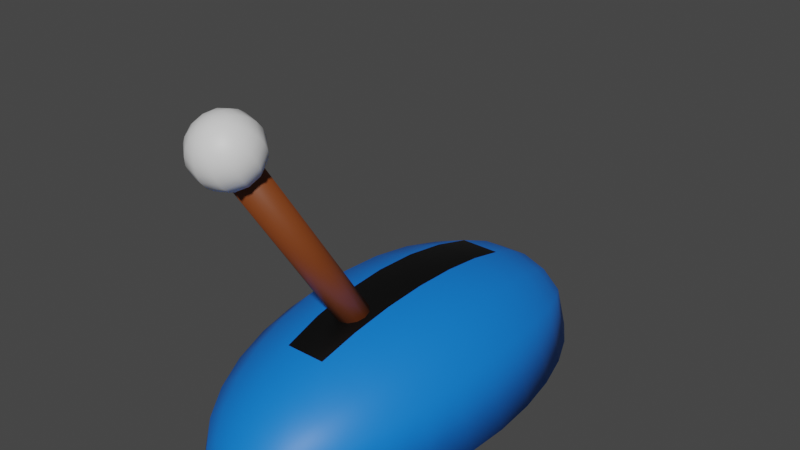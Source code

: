 # Source: godotTrigger.blend  (saved by Blender 2.92.15; exported with 4.5.12 LTS)
import bpy
from mathutils import Matrix  # noqa: F401  (used for matrix-valued properties, if any)

bpy.ops.wm.read_factory_settings(use_empty=True)
scene = bpy.context.scene
scene.name = 'Scene'

# ---- materials (node trees are filled in below, after node groups)
mat_blue = bpy.data.materials.new('Blue')
mat_blue.use_transparent_shadow = False
mat_black = bpy.data.materials.new('Black')
mat_black.use_transparent_shadow = False
mat_brown = bpy.data.materials.new('Brown')
mat_brown.use_transparent_shadow = False
mat_white_001 = bpy.data.materials.new('White.001')
mat_white_001.use_transparent_shadow = False

# ---- material node trees
mat_blue.use_nodes = True; mat_blue.node_tree.nodes.clear()
_N = mat_blue.node_tree.nodes; _L = mat_blue.node_tree.links
n0 = _N.new('ShaderNodeBsdfPrincipled'); n0.name = 'Principled BSDF'; n0.location = (10, 300)
n0.distribution = 'GGX'
n0.subsurface_method = 'BURLEY'
n0.inputs[0].default_value = (0.00397, 0.1878, 0.8, 1.0)
n0.inputs[3].default_value = 1.45
n0.inputs[27].default_value = (0.0, 0.0, 0.0, 1.0)
n0.inputs[28].default_value = 1.0
n1 = _N.new('ShaderNodeOutputMaterial'); n1.name = 'Material Output'; n1.location = (300, 300)
_L.new(n0.outputs[0], n1.inputs[0])
n1.is_active_output = True
mat_black.use_nodes = True; mat_black.node_tree.nodes.clear()
_N = mat_black.node_tree.nodes; _L = mat_black.node_tree.links
n0 = _N.new('ShaderNodeBsdfPrincipled'); n0.name = 'Principled BSDF'; n0.location = (10, 300)
n0.distribution = 'GGX'
n0.subsurface_method = 'BURLEY'
n0.inputs[0].default_value = (0.0, 0.0, 0.0, 1.0)
n0.inputs[3].default_value = 1.45
n0.inputs[27].default_value = (0.0, 0.0, 0.0, 1.0)
n0.inputs[28].default_value = 1.0
n1 = _N.new('ShaderNodeOutputMaterial'); n1.name = 'Material Output'; n1.location = (300, 300)
_L.new(n0.outputs[0], n1.inputs[0])
n1.is_active_output = True
mat_brown.use_nodes = True; mat_brown.node_tree.nodes.clear()
_N = mat_brown.node_tree.nodes; _L = mat_brown.node_tree.links
n0 = _N.new('ShaderNodeBsdfPrincipled'); n0.name = 'Principled BSDF'; n0.location = (10, 300)
n0.distribution = 'GGX'
n0.subsurface_method = 'BURLEY'
n0.inputs[0].default_value = (0.2019, 0.04623, 0.007898, 1.0)
n0.inputs[3].default_value = 1.45
n0.inputs[27].default_value = (0.0, 0.0, 0.0, 1.0)
n0.inputs[28].default_value = 1.0
n1 = _N.new('ShaderNodeOutputMaterial'); n1.name = 'Material Output'; n1.location = (300, 300)
_L.new(n0.outputs[0], n1.inputs[0])
n1.is_active_output = True
mat_white_001.use_nodes = True; mat_white_001.node_tree.nodes.clear()
_N = mat_white_001.node_tree.nodes; _L = mat_white_001.node_tree.links
n0 = _N.new('ShaderNodeBsdfPrincipled'); n0.name = 'Principled BSDF'; n0.location = (10, 300)
n0.distribution = 'GGX'
n0.subsurface_method = 'BURLEY'
n0.inputs[3].default_value = 1.45
n0.inputs[27].default_value = (0.0, 0.0, 0.0, 1.0)
n0.inputs[28].default_value = 1.0
n1 = _N.new('ShaderNodeOutputMaterial'); n1.name = 'Material Output'; n1.location = (300, 300)
_L.new(n0.outputs[0], n1.inputs[0])
n1.is_active_output = True

# ---- world
world_world = bpy.data.worlds.new('World'); scene.world = world_world
world_world.use_nodes = True; world_world.node_tree.nodes.clear()
_N = world_world.node_tree.nodes; _L = world_world.node_tree.links
n0 = _N.new('ShaderNodeOutputWorld'); n0.name = 'World Output'; n0.location = (300, 300)
n1 = _N.new('ShaderNodeBackground'); n1.name = 'Background'; n1.location = (10, 300)
n1.inputs[0].default_value = (0.05088, 0.05088, 0.05088, 1.0)
_L.new(n1.outputs[0], n0.inputs[0])
n0.is_active_output = True
world_world.color = (0.05088, 0.05088, 0.05088)
world_world.use_sun_shadow = False
world_world.sun_shadow_jitter_overblur = 0.0

# ---- meshes
me_trigger = bpy.data.meshes.new('Trigger')
me_trigger.from_pydata([(0.04018, -1.957, 0.1915), (0.1456, -1.411, 0.6941), (0.1713, -1.109, 0.8162), (0.1903, -0.7638, 0.9069), (0.202, -0.3894, 0.9628), (0.206, -2.379e-07, 0.9816), (0.202, 0.3894, 0.9628), (0.1903, 0.7638, 0.9069), (0.1713, 1.109, 0.8162), (0.1456, 1.411, 0.6941), (0.1144, 1.659, 0.5454), (0.07882, 1.844, 0.3757), (0.04018, 1.957, 0.1915), (0.1162, -1.957, 0.1627), (0.228, -1.844, 0.3191), (0.331, -1.659, 0.4633), (0.4213, -1.411, 0.5896), (0.4954, -1.109, 0.6934), (0.5504, -0.7638, 0.7704), (0.5843, -0.3894, 0.8179), (0.5958, -2.379e-07, 0.8339), (0.5843, 0.3894, 0.8179), (0.5504, 0.7638, 0.7704), (0.4954, 1.109, 0.6934), (0.4213, 1.411, 0.5896), (0.331, 1.659, 0.4633), (0.228, 1.844, 0.3191), (0.1162, 1.957, 0.1627), (0.1746, -1.957, 0.1091), (0.3425, -1.844, 0.214), (0.4972, -1.659, 0.3107), (0.6328, -1.411, 0.3954), (0.7441, -1.109, 0.465), (0.8268, -0.7638, 0.5166), (0.8777, -0.3894, 0.5484), (0.8949, -2.379e-07, 0.5592), (0.8777, 0.3894, 0.5484), (0.8268, 0.7638, 0.5166), (0.7441, 1.109, 0.465), (0.6328, 1.411, 0.3954), (0.4972, 1.659, 0.3107), (0.3425, 1.844, 0.214), (0.1746, 1.957, 0.1091), (0.2064, -1.957, -0.02198), (0.4048, -1.844, -0.02198), (0.5877, -1.659, -0.02198), (0.7479, -1.411, -0.02198), (0.8795, -1.109, -0.02198), (0.9772, -0.7638, -0.02198), (1.037, -0.3894, -0.02198), (1.058, -1.784e-07, -0.02198), (1.037, 0.3894, -0.02198), (0.9772, 0.7638, -0.02198), (0.8795, 1.109, -0.02198), (0.7479, 1.411, -0.02198), (0.5877, 1.659, -0.02198), (0.4048, 1.844, -0.02198), (0.2064, 1.957, -0.02198), (-6.138e-08, 1.996, -0.02198), (-4.172e-07, -1.996, -0.02198), (-0.2067, -1.957, -0.02198), (-0.4055, -1.844, -0.02198), (-0.5887, -1.659, -0.02198), (-0.7492, -1.411, -0.02198), (-0.881, -1.109, -0.02198), (-0.9789, -0.7638, -0.02198), (-1.039, -0.3894, -0.02198), (-1.06, -1.507e-07, -0.02198), (-1.039, 0.3894, -0.02198), (-0.9789, 0.7638, -0.02198), (-0.881, 1.109, -0.02198), (-0.7492, 1.411, -0.02198), (-0.5887, 1.659, -0.02198), (-0.4055, 1.844, -0.02198), (-0.2067, 1.957, -0.02198), (-0.1756, -1.957, 0.1077), (-0.3445, -1.844, 0.2112), (-0.5001, -1.659, 0.3066), (-0.6365, -1.411, 0.3903), (-0.7484, -1.109, 0.4589), (-0.8316, -0.7638, 0.5099), (-0.8828, -0.3894, 0.5413), (-0.9001, -1.784e-07, 0.5519), (-0.8828, 0.3894, 0.5413), (-0.8316, 0.7638, 0.5099), (-0.7484, 1.109, 0.4589), (-0.6365, 1.411, 0.3903), (-0.5001, 1.659, 0.3066), (-0.3445, 1.844, 0.2112), (-0.1756, 1.957, 0.1077), (-0.1178, -1.957, 0.1617), (-0.231, -1.844, 0.3173), (-0.3353, -1.659, 0.4606), (-0.4268, -1.411, 0.5862), (-0.5019, -1.109, 0.6893), (-0.5577, -0.7638, 0.7659), (-0.592, -0.3894, 0.8131), (-0.6036, -2.379e-07, 0.829), (-0.592, 0.3894, 0.8131), (-0.5577, 0.7638, 0.7659), (-0.5019, 1.109, 0.6893), (-0.4268, 1.411, 0.5862), (-0.3353, 1.659, 0.4606), (-0.231, 1.844, 0.3173), (-0.1178, 1.957, 0.1617), (-0.04198, -1.957, 0.1912), (-0.08235, -1.844, 0.375), (-0.1196, -1.659, 0.5444), (-0.1522, -1.411, 0.6929), (-0.1789, -1.109, 0.8148), (-0.1988, -0.7638, 0.9053), (-0.2111, -0.3894, 0.9611), (-0.2152, -2.379e-07, 0.9799), (-0.2111, 0.3894, 0.9611), (-0.1988, 0.7638, 0.9053), (-0.1789, 1.109, 0.8148), (-0.1522, 1.411, 0.6929), (-0.1196, 1.659, 0.5444), (-0.08235, 1.844, 0.375), (-0.04198, 1.957, 0.1912), (0.07882, -1.844, 0.3757), (0.1144, -1.659, 0.5454)], [], [(3, 2, 17, 18), (11, 10, 25, 26), (4, 3, 18, 19), (12, 11, 26, 27), (5, 4, 19, 20), (0, 59, 13), (58, 12, 27), (6, 5, 20, 21), (120, 0, 13, 14), (7, 6, 21, 22), (121, 120, 14, 15), (8, 7, 22, 23), (1, 121, 15, 16), (9, 8, 23, 24), (2, 1, 16, 17), (10, 9, 24, 25), (17, 16, 31, 32), (25, 24, 39, 40), (18, 17, 32, 33), (26, 25, 40, 41), (19, 18, 33, 34), (27, 26, 41, 42), (20, 19, 34, 35), (13, 59, 28), (58, 27, 42), (21, 20, 35, 36), (14, 13, 28, 29), (22, 21, 36, 37), (15, 14, 29, 30), (23, 22, 37, 38), (16, 15, 30, 31), (24, 23, 38, 39), (36, 35, 50, 51), (29, 28, 43, 44), (37, 36, 51, 52), (30, 29, 44, 45), (38, 37, 52, 53), (31, 30, 45, 46), (39, 38, 53, 54), (32, 31, 46, 47), (40, 39, 54, 55), (33, 32, 47, 48), (41, 40, 55, 56), (34, 33, 48, 49), (42, 41, 56, 57), (35, 34, 49, 50), (28, 59, 43), (58, 42, 57), (71, 70, 85, 86), (64, 63, 78, 79), (72, 71, 86, 87), (65, 64, 79, 80), (73, 72, 87, 88), (66, 65, 80, 81), (74, 73, 88, 89), (67, 66, 81, 82), (60, 59, 75), (58, 74, 89), (68, 67, 82, 83), (61, 60, 75, 76), (69, 68, 83, 84), (62, 61, 76, 77), (70, 69, 84, 85), (63, 62, 77, 78), (75, 59, 90), (58, 89, 104), (83, 82, 97, 98), (76, 75, 90, 91), (84, 83, 98, 99), (77, 76, 91, 92), (85, 84, 99, 100), (78, 77, 92, 93), (86, 85, 100, 101), (79, 78, 93, 94), (87, 86, 101, 102), (80, 79, 94, 95), (88, 87, 102, 103), (81, 80, 95, 96), (89, 88, 103, 104), (82, 81, 96, 97), (94, 93, 108, 109), (102, 101, 116, 117), (95, 94, 109, 110), (103, 102, 117, 118), (96, 95, 110, 111), (104, 103, 118, 119), (97, 96, 111, 112), (90, 59, 105), (58, 104, 119), (98, 97, 112, 113), (91, 90, 105, 106), (99, 98, 113, 114), (92, 91, 106, 107), (100, 99, 114, 115), (93, 92, 107, 108), (101, 100, 115, 116), (113, 112, 5, 6), (106, 105, 0, 120), (114, 113, 6, 7), (107, 106, 120, 121), (115, 114, 7, 8), (108, 107, 121, 1), (116, 115, 8, 9), (109, 108, 1, 2), (117, 116, 9, 10), (110, 109, 2, 3), (118, 117, 10, 11), (111, 110, 3, 4), (119, 118, 11, 12), (112, 111, 4, 5), (105, 59, 0), (58, 119, 12), (44, 43, 59, 60, 61, 62, 63, 64, 65, 66, 67, 68, 69, 70, 71, 72, 73, 74, 58, 57, 56, 55, 54, 53, 52, 51, 50, 49, 48, 47, 46, 45)])
me_trigger.polygons.foreach_set('use_smooth', [True] * 113)
me_trigger.polygons.foreach_set('material_index', [0, 0, 0, 0, 0, 0, 0, 0, 0, 0, 0, 0, 0, 0, 0, 0, 0, 0, 0, 0, 0, 0, 0, 0, 0, 0, 0, 0, 0, 0, 0, 0, 0, 0, 0, 0, 0, 0, 0, 0, 0, 0, 0, 0, 0, 0, 0, 0, 0, 0, 0, 0, 0, 0, 0, 0, 0, 0, 0, 0, 0, 0, 0, 0, 0, 0, 0, 0, 0, 0, 0, 0, 0, 0, 0, 0, 0, 0, 0, 0, 0, 0, 0, 0, 0, 0, 0, 0, 0, 0, 0, 0, 0, 0, 0, 0, 1, 0, 1, 0, 1, 0, 0, 0, 0, 1, 0, 1, 0, 1, 0, 0, 0])
_uv = me_trigger.uv_layers.new(name='UVMap')
_uv.uv.foreach_set('vector', [0.75, 0.625, 0.75, 0.6875, 0.6875, 0.6875, 0.6875, 0.625, 0.75, 0.125, 0.75, 0.1875, 0.6875, 0.1875, 0.6875, 0.125, 0.75, 0.5625, 0.75, 0.625, 0.6875, 0.625, 0.6875, 0.5625, 0.75, 0.0625, 0.75, 0.125, 0.6875, 0.125, 0.6875, 0.0625, 0.75, 0.5, 0.75, 0.5625, 0.6875, 0.5625, 0.6875, 0.5, 0.75, 0.9375, 0.7188, 1.0, 0.6875, 0.9375, 0.7187, 0.0, 0.75, 0.0625, 0.6875, 0.0625, 0.75, 0.4375, 0.75, 0.5, 0.6875, 0.5, 0.6875, 0.4375, 0.75, 0.875, 0.75, 0.9375, 0.6875, 0.9375, 0.6875, 0.875, 0.75, 0.375, 0.75, 0.4375, 0.6875, 0.4375, 0.6875, 0.375, 0.75, 0.8125, 0.75, 0.875, 0.6875, 0.875, 0.6875, 0.8125, 0.75, 0.3125, 0.75, 0.375, 0.6875, 0.375, 0.6875, 0.3125, 0.75, 0.75, 0.75, 0.8125, 0.6875, 0.8125, 0.6875, 0.75, 0.75, 0.25, 0.75, 0.3125, 0.6875, 0.3125, 0.6875, 0.25, 0.75, 0.6875, 0.75, 0.75, 0.6875, 0.75, 0.6875, 0.6875, 0.75, 0.1875, 0.75, 0.25, 0.6875, 0.25, 0.6875, 0.1875, 0.6875, 0.6875, 0.6875, 0.75, 0.625, 0.75, 0.625, 0.6875, 0.6875, 0.1875, 0.6875, 0.25, 0.625, 0.25, 0.625, 0.1875, 0.6875, 0.625, 0.6875, 0.6875, 0.625, 0.6875, 0.625, 0.625, 0.6875, 0.125, 0.6875, 0.1875, 0.625, 0.1875, 0.625, 0.125, 0.6875, 0.5625, 0.6875, 0.625, 0.625, 0.625, 0.625, 0.5625, 0.6875, 0.0625, 0.6875, 0.125, 0.625, 0.125, 0.625, 0.0625, 0.6875, 0.5, 0.6875, 0.5625, 0.625, 0.5625, 0.625, 0.5, 0.6875, 0.9375, 0.6562, 1.0, 0.625, 0.9375, 0.6562, 0.0, 0.6875, 0.0625, 0.625, 0.0625, 0.6875, 0.4375, 0.6875, 0.5, 0.625, 0.5, 0.625, 0.4375, 0.6875, 0.875, 0.6875, 0.9375, 0.625, 0.9375, 0.625, 0.875, 0.6875, 0.375, 0.6875, 0.4375, 0.625, 0.4375, 0.625, 0.375, 0.6875, 0.8125, 0.6875, 0.875, 0.625, 0.875, 0.625, 0.8125, 0.6875, 0.3125, 0.6875, 0.375, 0.625, 0.375, 0.625, 0.3125, 0.6875, 0.75, 0.6875, 0.8125, 0.625, 0.8125, 0.625, 0.75, 0.6875, 0.25, 0.6875, 0.3125, 0.625, 0.3125, 0.625, 0.25, 0.625, 0.4375, 0.625, 0.5, 0.5625, 0.5, 0.5625, 0.4375, 0.625, 0.875, 0.625, 0.9375, 0.5625, 0.9375, 0.5625, 0.875, 0.625, 0.375, 0.625, 0.4375, 0.5625, 0.4375, 0.5625, 0.375, 0.625, 0.8125, 0.625, 0.875, 0.5625, 0.875, 0.5625, 0.8125, 0.625, 0.3125, 0.625, 0.375, 0.5625, 0.375, 0.5625, 0.3125, 0.625, 0.75, 0.625, 0.8125, 0.5625, 0.8125, 0.5625, 0.75, 0.625, 0.25, 0.625, 0.3125, 0.5625, 0.3125, 0.5625, 0.25, 0.625, 0.6875, 0.625, 0.75, 0.5625, 0.75, 0.5625, 0.6875, 0.625, 0.1875, 0.625, 0.25, 0.5625, 0.25, 0.5625, 0.1875, 0.625, 0.625, 0.625, 0.6875, 0.5625, 0.6875, 0.5625, 0.625, 0.625, 0.125, 0.625, 0.1875, 0.5625, 0.1875, 0.5625, 0.125, 0.625, 0.5625, 0.625, 0.625, 0.5625, 0.625, 0.5625, 0.5625, 0.625, 0.0625, 0.625, 0.125, 0.5625, 0.125, 0.5625, 0.0625, 0.625, 0.5, 0.625, 0.5625, 0.5625, 0.5625, 0.5625, 0.5, 0.625, 0.9375, 0.5937, 1.0, 0.5625, 0.9375, 0.5937, 0.0, 0.625, 0.0625, 0.5625, 0.0625, 1.0, 0.25, 1.0, 0.3125, 0.9375, 0.3125, 0.9375, 0.25, 1.0, 0.6875, 1.0, 0.75, 0.9375, 0.75, 0.9375, 0.6875, 1.0, 0.1875, 1.0, 0.25, 0.9375, 0.25, 0.9375, 0.1875, 1.0, 0.625, 1.0, 0.6875, 0.9375, 0.6875, 0.9375, 0.625, 1.0, 0.125, 1.0, 0.1875, 0.9375, 0.1875, 0.9375, 0.125, 1.0, 0.5625, 1.0, 0.625, 0.9375, 0.625, 0.9375, 0.5625, 1.0, 0.0625, 1.0, 0.125, 0.9375, 0.125, 0.9375, 0.0625, 1.0, 0.5, 1.0, 0.5625, 0.9375, 0.5625, 0.9375, 0.5, 1.0, 0.9375, 0.9688, 1.0, 0.9375, 0.9375, 0.9688, 0.0, 1.0, 0.0625, 0.9375, 0.0625, 1.0, 0.4375, 1.0, 0.5, 0.9375, 0.5, 0.9375, 0.4375, 1.0, 0.875, 1.0, 0.9375, 0.9375, 0.9375, 0.9375, 0.875, 1.0, 0.375, 1.0, 0.4375, 0.9375, 0.4375, 0.9375, 0.375, 1.0, 0.8125, 1.0, 0.875, 0.9375, 0.875, 0.9375, 0.8125, 1.0, 0.3125, 1.0, 0.375, 0.9375, 0.375, 0.9375, 0.3125, 1.0, 0.75, 1.0, 0.8125, 0.9375, 0.8125, 0.9375, 0.75, 0.9375, 0.9375, 0.9063, 1.0, 0.875, 0.9375, 0.9063, 0.0, 0.9375, 0.0625, 0.875, 0.0625, 0.9375, 0.4375, 0.9375, 0.5, 0.875, 0.5, 0.875, 0.4375, 0.9375, 0.875, 0.9375, 0.9375, 0.875, 0.9375, 0.875, 0.875, 0.9375, 0.375, 0.9375, 0.4375, 0.875, 0.4375, 0.875, 0.375, 0.9375, 0.8125, 0.9375, 0.875, 0.875, 0.875, 0.875, 0.8125, 0.9375, 0.3125, 0.9375, 0.375, 0.875, 0.375, 0.875, 0.3125, 0.9375, 0.75, 0.9375, 0.8125, 0.875, 0.8125, 0.875, 0.75, 0.9375, 0.25, 0.9375, 0.3125, 0.875, 0.3125, 0.875, 0.25, 0.9375, 0.6875, 0.9375, 0.75, 0.875, 0.75, 0.875, 0.6875, 0.9375, 0.1875, 0.9375, 0.25, 0.875, 0.25, 0.875, 0.1875, 0.9375, 0.625, 0.9375, 0.6875, 0.875, 0.6875, 0.875, 0.625, 0.9375, 0.125, 0.9375, 0.1875, 0.875, 0.1875, 0.875, 0.125, 0.9375, 0.5625, 0.9375, 0.625, 0.875, 0.625, 0.875, 0.5625, 0.9375, 0.0625, 0.9375, 0.125, 0.875, 0.125, 0.875, 0.0625, 0.9375, 0.5, 0.9375, 0.5625, 0.875, 0.5625, 0.875, 0.5, 0.875, 0.6875, 0.875, 0.75, 0.8125, 0.75, 0.8125, 0.6875, 0.875, 0.1875, 0.875, 0.25, 0.8125, 0.25, 0.8125, 0.1875, 0.875, 0.625, 0.875, 0.6875, 0.8125, 0.6875, 0.8125, 0.625, 0.875, 0.125, 0.875, 0.1875, 0.8125, 0.1875, 0.8125, 0.125, 0.875, 0.5625, 0.875, 0.625, 0.8125, 0.625, 0.8125, 0.5625, 0.875, 0.0625, 0.875, 0.125, 0.8125, 0.125, 0.8125, 0.0625, 0.875, 0.5, 0.875, 0.5625, 0.8125, 0.5625, 0.8125, 0.5, 0.875, 0.9375, 0.8438, 1.0, 0.8125, 0.9375, 0.8438, 0.0, 0.875, 0.0625, 0.8125, 0.0625, 0.875, 0.4375, 0.875, 0.5, 0.8125, 0.5, 0.8125, 0.4375, 0.875, 0.875, 0.875, 0.9375, 0.8125, 0.9375, 0.8125, 0.875, 0.875, 0.375, 0.875, 0.4375, 0.8125, 0.4375, 0.8125, 0.375, 0.875, 0.8125, 0.875, 0.875, 0.8125, 0.875, 0.8125, 0.8125, 0.875, 0.3125, 0.875, 0.375, 0.8125, 0.375, 0.8125, 0.3125, 0.875, 0.75, 0.875, 0.8125, 0.8125, 0.8125, 0.8125, 0.75, 0.875, 0.25, 0.875, 0.3125, 0.8125, 0.3125, 0.8125, 0.25, 0.8125, 0.4375, 0.8125, 0.5, 0.75, 0.5, 0.75, 0.4375, 0.8125, 0.875, 0.8125, 0.9375, 0.75, 0.9375, 0.75, 0.875, 0.8125, 0.375, 0.8125, 0.4375, 0.75, 0.4375, 0.75, 0.375, 0.8125, 0.8125, 0.8125, 0.875, 0.75, 0.875, 0.75, 0.8125, 0.8125, 0.3125, 0.8125, 0.375, 0.75, 0.375, 0.75, 0.3125, 0.8125, 0.75, 0.8125, 0.8125, 0.75, 0.8125, 0.75, 0.75, 0.8125, 0.25, 0.8125, 0.3125, 0.75, 0.3125, 0.75, 0.25, 0.8125, 0.6875, 0.8125, 0.75, 0.75, 0.75, 0.75, 0.6875, 0.8125, 0.1875, 0.8125, 0.25, 0.75, 0.25, 0.75, 0.1875, 0.8125, 0.625, 0.8125, 0.6875, 0.75, 0.6875, 0.75, 0.625, 0.8125, 0.125, 0.8125, 0.1875, 0.75, 0.1875, 0.75, 0.125, 0.8125, 0.5625, 0.8125, 0.625, 0.75, 0.625, 0.75, 0.5625, 0.8125, 0.0625, 0.8125, 0.125, 0.75, 0.125, 0.75, 0.0625, 0.8125, 0.5, 0.8125, 0.5625, 0.75, 0.5625, 0.75, 0.5, 0.8125, 0.9375, 0.7813, 1.0, 0.75, 0.9375, 0.7812, 0.0, 0.8125, 0.0625, 0.75, 0.0625, 0.5625, 0.875, 0.5625, 0.9375, 0.9688, 1.0, 1.0, 0.9375, 1.0, 0.875, 1.0, 0.8125, 1.0, 0.75, 1.0, 0.6875, 1.0, 0.625, 1.0, 0.5625, 1.0, 0.5, 1.0, 0.4375, 1.0, 0.375, 1.0, 0.3125, 1.0, 0.25, 1.0, 0.1875, 1.0, 0.125, 1.0, 0.0625, 0.5937, 0.0, 0.5625, 0.0625, 0.5625, 0.125, 0.5625, 0.1875, 0.5625, 0.25, 0.5625, 0.3125, 0.5625, 0.375, 0.5625, 0.4375, 0.5625, 0.5, 0.5625, 0.5625, 0.5625, 0.625, 0.5625, 0.6875, 0.5625, 0.75, 0.5625, 0.8125])
me_trigger.materials.append(mat_blue)
me_trigger.materials.append(mat_black)
me_trigger.materials.append(mat_brown)
me_trigger.materials.append(mat_white_001)
me_trigger.use_remesh_fix_poles = True
me_trigger.use_remesh_preserve_attributes = False
me_trigger.use_mirror_vertex_groups = False
me_trigger.update()
me_plate = bpy.data.meshes.new('Plate')
me_plate.from_pydata([(3.816e-16, 0.03925, 0.236), (7.295e-16, -1.527, 2.604), (0.0665, 0.02439, 0.2261), (0.0665, -1.542, 2.594), (0.1152, -0.01621, 0.1993), (0.1152, -1.583, 2.567), (0.133, -0.07167, 0.1626), (0.133, -1.638, 2.53), (0.1152, -0.1271, 0.1259), (0.1152, -1.694, 2.494), (0.0665, -0.1677, 0.09902), (0.0665, -1.734, 2.467), (2.008e-08, -0.1826, 0.08919), (2.008e-08, -1.749, 2.457), (-0.0665, -0.1677, 0.09902), (-0.0665, -1.734, 2.467), (-0.1152, -0.1271, 0.1259), (-0.1152, -1.694, 2.494), (-0.133, -0.07167, 0.1626), (-0.133, -1.638, 2.53), (-0.1152, -0.01621, 0.1993), (-0.1152, -1.583, 2.567), (-0.0665, 0.02439, 0.2261), (-0.0665, -1.542, 2.594), (1.495e-08, -1.741, 2.946), (1.495e-08, -1.603, 2.916), (1.495e-08, -1.544, 2.876), (1.495e-08, -1.497, 2.822), (1.495e-08, -1.467, 2.758), (1.495e-08, -1.453, 2.688), (1.495e-08, -1.459, 2.617), (1.495e-08, -1.483, 2.549), (1.495e-08, -1.523, 2.49), (1.495e-08, -1.577, 2.444), (0.03535, -1.819, 2.927), (0.06828, -1.756, 2.936), (0.09657, -1.692, 2.926), (0.1183, -1.629, 2.899), (0.1319, -1.573, 2.857), (0.1366, -1.528, 2.802), (0.1319, -1.496, 2.738), (0.1183, -1.48, 2.67), (0.09657, -1.481, 2.602), (0.06828, -1.498, 2.539), (0.03535, -1.531, 2.485), (0.06122, -1.841, 2.913), (0.1183, -1.798, 2.908), (0.1673, -1.751, 2.887), (0.2049, -1.702, 2.852), (0.2285, -1.654, 2.804), (0.2365, -1.612, 2.747), (0.2285, -1.577, 2.686), (0.2049, -1.553, 2.623), (0.1673, -1.54, 2.564), (0.1183, -1.54, 2.512), (0.06122, -1.553, 2.471), (0.07069, -1.87, 2.894), (0.1366, -1.855, 2.871), (0.1931, -1.832, 2.835), (0.2365, -1.801, 2.787), (0.2638, -1.765, 2.732), (0.2731, -1.726, 2.673), (0.2638, -1.688, 2.614), (0.2365, -1.652, 2.558), (0.1931, -1.621, 2.511), (0.1366, -1.597, 2.475), (0.07069, -1.582, 2.452), (0.06122, -1.9, 2.875), (0.1183, -1.913, 2.834), (0.1673, -1.913, 2.782), (0.2049, -1.9, 2.723), (0.2285, -1.875, 2.66), (0.2365, -1.841, 2.598), (0.2285, -1.798, 2.542), (0.2049, -1.751, 2.494), (0.1673, -1.702, 2.458), (0.1183, -1.654, 2.437), (0.06122, -1.612, 2.433), (0.03535, -1.922, 2.86), (0.06828, -1.954, 2.806), (0.09657, -1.972, 2.743), (0.1183, -1.972, 2.675), (0.1319, -1.956, 2.607), (0.1366, -1.924, 2.544), (0.1319, -1.879, 2.489), (0.1183, -1.823, 2.447), (0.09657, -1.761, 2.42), (0.06828, -1.696, 2.41), (0.03535, -1.633, 2.418), (1.671e-08, -1.929, 2.855), (6.534e-09, -1.97, 2.796), (-5.676e-09, -1.993, 2.729), (1.06e-08, -1.999, 2.658), (2.464e-09, -1.986, 2.588), (-5.676e-09, -1.955, 2.524), (2.464e-09, -1.909, 2.47), (2.464e-09, -1.85, 2.429), (2.464e-09, -1.783, 2.406), (-1.606e-09, -1.711, 2.4), (1.671e-08, -1.641, 2.413), (-0.03535, -1.922, 2.86), (-0.06828, -1.954, 2.806), (-0.09657, -1.972, 2.743), (-0.1183, -1.972, 2.675), (-0.1319, -1.956, 2.607), (-0.1366, -1.924, 2.544), (-0.1319, -1.879, 2.489), (-0.1183, -1.823, 2.447), (-0.09657, -1.761, 2.42), (-0.06828, -1.696, 2.41), (-0.03535, -1.633, 2.418), (-0.06122, -1.9, 2.875), (-0.1183, -1.913, 2.834), (-0.1673, -1.913, 2.782), (-0.2049, -1.9, 2.723), (-0.2285, -1.875, 2.66), (-0.2365, -1.841, 2.598), (-0.2285, -1.798, 2.542), (-0.2049, -1.751, 2.494), (-0.1673, -1.702, 2.458), (-0.1183, -1.654, 2.437), (-0.06122, -1.612, 2.433), (-0.07069, -1.87, 2.894), (-0.1366, -1.855, 2.871), (-0.1931, -1.832, 2.835), (-0.2365, -1.801, 2.787), (-0.2638, -1.765, 2.732), (-0.2731, -1.726, 2.673), (-0.2638, -1.688, 2.614), (-0.2365, -1.652, 2.558), (-0.1931, -1.621, 2.511), (-0.1366, -1.597, 2.475), (-0.07069, -1.582, 2.452), (-0.06122, -1.841, 2.913), (-0.1183, -1.798, 2.908), (-0.1673, -1.751, 2.887), (-0.2049, -1.702, 2.852), (-0.2285, -1.654, 2.804), (-0.2365, -1.612, 2.747), (-0.2285, -1.577, 2.686), (-0.2049, -1.553, 2.623), (-0.1673, -1.54, 2.564), (-0.1183, -1.54, 2.512), (-0.06122, -1.553, 2.471), (-0.03535, -1.819, 2.927), (-0.06828, -1.756, 2.936), (-0.09657, -1.692, 2.926), (-0.1183, -1.629, 2.899), (-0.1319, -1.573, 2.857), (-0.1366, -1.528, 2.802), (-0.1319, -1.496, 2.738), (-0.1183, -1.48, 2.67), (-0.09657, -1.481, 2.602), (-0.06828, -1.498, 2.539), (-0.03535, -1.531, 2.485), (1.495e-08, -1.875, 2.902), (2.485e-08, -1.811, 2.933), (5.13e-08, -1.67, 2.94)], [], [(0, 1, 3, 2), (2, 3, 5, 4), (4, 5, 7, 6), (6, 7, 9, 8), (8, 9, 11, 10), (10, 11, 13, 12), (12, 13, 15, 14), (14, 15, 17, 16), (16, 17, 19, 18), (18, 19, 21, 20), (3, 1, 23, 21, 19, 17, 15, 13, 11, 9, 7, 5), (20, 21, 23, 22), (22, 23, 1, 0), (0, 2, 4, 6, 8, 10, 12, 14, 16, 18, 20, 22), (28, 27, 39, 40), (25, 157, 36, 37), (32, 31, 43, 44), (156, 155, 34), (29, 28, 40, 41), (26, 25, 37, 38), (33, 32, 44), (24, 156, 34, 35), (30, 29, 41, 42), (27, 26, 38, 39), (157, 24, 35, 36), (31, 30, 42, 43), (33, 44, 55), (35, 34, 45, 46), (42, 41, 52, 53), (39, 38, 49, 50), (36, 35, 46, 47), (43, 42, 53, 54), (40, 39, 50, 51), (37, 36, 47, 48), (44, 43, 54, 55), (34, 155, 45), (41, 40, 51, 52), (38, 37, 48, 49), (48, 47, 58, 59), (55, 54, 65, 66), (45, 155, 56), (52, 51, 62, 63), (49, 48, 59, 60), (33, 55, 66), (46, 45, 56, 57), (53, 52, 63, 64), (50, 49, 60, 61), (47, 46, 57, 58), (54, 53, 64, 65), (51, 50, 61, 62), (58, 57, 68, 69), (65, 64, 75, 76), (62, 61, 72, 73), (59, 58, 69, 70), (66, 65, 76, 77), (56, 155, 67), (63, 62, 73, 74), (60, 59, 70, 71), (33, 66, 77), (57, 56, 67, 68), (64, 63, 74, 75), (61, 60, 71, 72), (71, 70, 81, 82), (33, 77, 88), (68, 67, 78, 79), (75, 74, 85, 86), (72, 71, 82, 83), (69, 68, 79, 80), (76, 75, 86, 87), (73, 72, 83, 84), (70, 69, 80, 81), (77, 76, 87, 88), (67, 155, 78), (74, 73, 84, 85), (81, 80, 91, 92), (88, 87, 98, 99), (78, 155, 89), (85, 84, 95, 96), (82, 81, 92, 93), (33, 88, 99), (79, 78, 89, 90), (86, 85, 96, 97), (83, 82, 93, 94), (80, 79, 90, 91), (87, 86, 97, 98), (84, 83, 94, 95), (94, 93, 104, 105), (91, 90, 101, 102), (98, 97, 108, 109), (95, 94, 105, 106), (92, 91, 102, 103), (99, 98, 109, 110), (89, 155, 100), (96, 95, 106, 107), (93, 92, 103, 104), (33, 99, 110), (90, 89, 100, 101), (97, 96, 107, 108), (104, 103, 114, 115), (33, 110, 121), (101, 100, 111, 112), (108, 107, 118, 119), (105, 104, 115, 116), (102, 101, 112, 113), (109, 108, 119, 120), (106, 105, 116, 117), (103, 102, 113, 114), (110, 109, 120, 121), (100, 155, 111), (107, 106, 117, 118), (117, 116, 127, 128), (114, 113, 124, 125), (121, 120, 131, 132), (111, 155, 122), (118, 117, 128, 129), (115, 114, 125, 126), (33, 121, 132), (112, 111, 122, 123), (119, 118, 129, 130), (116, 115, 126, 127), (113, 112, 123, 124), (120, 119, 130, 131), (127, 126, 137, 138), (124, 123, 134, 135), (131, 130, 141, 142), (128, 127, 138, 139), (125, 124, 135, 136), (132, 131, 142, 143), (122, 155, 133), (129, 128, 139, 140), (126, 125, 136, 137), (33, 132, 143), (123, 122, 133, 134), (130, 129, 140, 141), (140, 139, 150, 151), (137, 136, 147, 148), (33, 143, 154), (134, 133, 144, 145), (141, 140, 151, 152), (138, 137, 148, 149), (135, 134, 145, 146), (142, 141, 152, 153), (139, 138, 149, 150), (136, 135, 146, 147), (143, 142, 153, 154), (133, 155, 144), (150, 149, 27, 28), (147, 146, 157, 25), (154, 153, 31, 32), (144, 155, 156), (151, 150, 28, 29), (148, 147, 25, 26), (33, 154, 32), (145, 144, 156, 24), (152, 151, 29, 30), (149, 148, 26, 27), (146, 145, 24, 157), (153, 152, 30, 31)])
me_plate.polygons.foreach_set('use_smooth', [True] * 158)
me_plate.polygons.foreach_set('material_index', [2, 2, 2, 2, 2, 2, 2, 2, 2, 2, 2, 2, 2, 2, 3, 3, 3, 3, 3, 3, 3, 3, 3, 3, 3, 3, 3, 3, 3, 3, 3, 3, 3, 3, 3, 3, 3, 3, 3, 3, 3, 3, 3, 3, 3, 3, 3, 3, 3, 3, 3, 3, 3, 3, 3, 3, 3, 3, 3, 3, 3, 3, 3, 3, 3, 3, 3, 3, 3, 3, 3, 3, 3, 3, 3, 3, 3, 3, 3, 3, 3, 3, 3, 3, 3, 3, 3, 3, 3, 3, 3, 3, 3, 3, 3, 3, 3, 3, 3, 3, 3, 3, 3, 3, 3, 3, 3, 3, 3, 3, 3, 3, 3, 3, 3, 3, 3, 3, 3, 3, 3, 3, 3, 3, 3, 3, 3, 3, 3, 3, 3, 3, 3, 3, 3, 3, 3, 3, 3, 3, 3, 3, 3, 3, 3, 3, 3, 3, 3, 3, 3, 3, 3, 3, 3, 3, 3, 3])
_uv = me_plate.uv_layers.new(name='UVMap')
_uv.uv.foreach_set('vector', [1.0, 0.5, 1.0, 1.0, 0.9167, 1.0, 0.9167, 0.5, 0.9167, 0.5, 0.9167, 1.0, 0.8333, 1.0, 0.8333, 0.5, 0.8333, 0.5, 0.8333, 1.0, 0.75, 1.0, 0.75, 0.5, 0.75, 0.5, 0.75, 1.0, 0.6667, 1.0, 0.6667, 0.5, 0.6667, 0.5, 0.6667, 1.0, 0.5833, 1.0, 0.5833, 0.5, 0.5833, 0.5, 0.5833, 1.0, 0.5, 1.0, 0.5, 0.5, 0.5, 0.5, 0.5, 1.0, 0.4167, 1.0, 0.4167, 0.5, 0.4167, 0.5, 0.4167, 1.0, 0.3333, 1.0, 0.3333, 0.5, 0.3333, 0.5, 0.3333, 1.0, 0.25, 1.0, 0.25, 0.5, 0.25, 0.5, 0.25, 1.0, 0.1667, 1.0, 0.1667, 0.5, 0.37, 0.4578, 0.25, 0.49, 0.13, 0.4578, 0.04215, 0.37, 0.01, 0.25, 0.04215, 0.13, 0.13, 0.04215, 0.25, 0.01, 0.37, 0.04215, 0.4578, 0.13, 0.49, 0.25, 0.4578, 0.37, 0.1667, 0.5, 0.1667, 1.0, 0.08333, 1.0, 0.08333, 0.5, 0.08333, 0.5, 0.08333, 1.0, 7.451e-08, 1.0, 7.451e-08, 0.5, 0.75, 0.49, 0.87, 0.4578, 0.9578, 0.37, 0.99, 0.25, 0.9578, 0.13, 0.87, 0.04215, 0.75, 0.01, 0.63, 0.04215, 0.5422, 0.13, 0.51, 0.25, 0.5422, 0.37, 0.63, 0.4578, 0.75, 0.4167, 0.75, 0.5, 0.6667, 0.5, 0.6667, 0.4167, 0.75, 0.6667, 0.75, 0.75, 0.6667, 0.75, 0.6667, 0.6667, 0.75, 0.08333, 0.75, 0.1667, 0.6667, 0.1667, 0.6667, 0.08333, 0.75, 0.9167, 0.7083, 1.0, 0.6667, 0.9167, 0.75, 0.3333, 0.75, 0.4167, 0.6667, 0.4167, 0.6667, 0.3333, 0.75, 0.5833, 0.75, 0.6667, 0.6667, 0.6667, 0.6667, 0.5833, 0.7083, 0.0, 0.75, 0.08333, 0.6667, 0.08333, 0.75, 0.8333, 0.75, 0.9167, 0.6667, 0.9167, 0.6667, 0.8333, 0.75, 0.25, 0.75, 0.3333, 0.6667, 0.3333, 0.6667, 0.25, 0.75, 0.5, 0.75, 0.5833, 0.6667, 0.5833, 0.6667, 0.5, 0.75, 0.75, 0.75, 0.8333, 0.6667, 0.8333, 0.6667, 0.75, 0.75, 0.1667, 0.75, 0.25, 0.6667, 0.25, 0.6667, 0.1667, 0.625, 0.0, 0.6667, 0.08333, 0.5833, 0.08333, 0.6667, 0.8333, 0.6667, 0.9167, 0.5833, 0.9167, 0.5833, 0.8333, 0.6667, 0.25, 0.6667, 0.3333, 0.5833, 0.3333, 0.5833, 0.25, 0.6667, 0.5, 0.6667, 0.5833, 0.5833, 0.5833, 0.5833, 0.5, 0.6667, 0.75, 0.6667, 0.8333, 0.5833, 0.8333, 0.5833, 0.75, 0.6667, 0.1667, 0.6667, 0.25, 0.5833, 0.25, 0.5833, 0.1667, 0.6667, 0.4167, 0.6667, 0.5, 0.5833, 0.5, 0.5833, 0.4167, 0.6667, 0.6667, 0.6667, 0.75, 0.5833, 0.75, 0.5833, 0.6667, 0.6667, 0.08333, 0.6667, 0.1667, 0.5833, 0.1667, 0.5833, 0.08333, 0.6667, 0.9167, 0.625, 1.0, 0.5833, 0.9167, 0.6667, 0.3333, 0.6667, 0.4167, 0.5833, 0.4167, 0.5833, 0.3333, 0.6667, 0.5833, 0.6667, 0.6667, 0.5833, 0.6667, 0.5833, 0.5833, 0.5833, 0.6667, 0.5833, 0.75, 0.5, 0.75, 0.5, 0.6667, 0.5833, 0.08333, 0.5833, 0.1667, 0.5, 0.1667, 0.5, 0.08333, 0.5833, 0.9167, 0.5417, 1.0, 0.5, 0.9167, 0.5833, 0.3333, 0.5833, 0.4167, 0.5, 0.4167, 0.5, 0.3333, 0.5833, 0.5833, 0.5833, 0.6667, 0.5, 0.6667, 0.5, 0.5833, 0.5417, 0.0, 0.5833, 0.08333, 0.5, 0.08333, 0.5833, 0.8333, 0.5833, 0.9167, 0.5, 0.9167, 0.5, 0.8333, 0.5833, 0.25, 0.5833, 0.3333, 0.5, 0.3333, 0.5, 0.25, 0.5833, 0.5, 0.5833, 0.5833, 0.5, 0.5833, 0.5, 0.5, 0.5833, 0.75, 0.5833, 0.8333, 0.5, 0.8333, 0.5, 0.75, 0.5833, 0.1667, 0.5833, 0.25, 0.5, 0.25, 0.5, 0.1667, 0.5833, 0.4167, 0.5833, 0.5, 0.5, 0.5, 0.5, 0.4167, 0.5, 0.75, 0.5, 0.8333, 0.4167, 0.8333, 0.4167, 0.75, 0.5, 0.1667, 0.5, 0.25, 0.4167, 0.25, 0.4167, 0.1667, 0.5, 0.4167, 0.5, 0.5, 0.4167, 0.5, 0.4167, 0.4167, 0.5, 0.6667, 0.5, 0.75, 0.4167, 0.75, 0.4167, 0.6667, 0.5, 0.08333, 0.5, 0.1667, 0.4167, 0.1667, 0.4167, 0.08333, 0.5, 0.9167, 0.4583, 1.0, 0.4167, 0.9167, 0.5, 0.3333, 0.5, 0.4167, 0.4167, 0.4167, 0.4167, 0.3333, 0.5, 0.5833, 0.5, 0.6667, 0.4167, 0.6667, 0.4167, 0.5833, 0.4583, 0.0, 0.5, 0.08333, 0.4167, 0.08333, 0.5, 0.8333, 0.5, 0.9167, 0.4167, 0.9167, 0.4167, 0.8333, 0.5, 0.25, 0.5, 0.3333, 0.4167, 0.3333, 0.4167, 0.25, 0.5, 0.5, 0.5, 0.5833, 0.4167, 0.5833, 0.4167, 0.5, 0.4167, 0.5833, 0.4167, 0.6667, 0.3333, 0.6667, 0.3333, 0.5833, 0.375, 0.0, 0.4167, 0.08333, 0.3333, 0.08333, 0.4167, 0.8333, 0.4167, 0.9167, 0.3333, 0.9167, 0.3333, 0.8333, 0.4167, 0.25, 0.4167, 0.3333, 0.3333, 0.3333, 0.3333, 0.25, 0.4167, 0.5, 0.4167, 0.5833, 0.3333, 0.5833, 0.3333, 0.5, 0.4167, 0.75, 0.4167, 0.8333, 0.3333, 0.8333, 0.3333, 0.75, 0.4167, 0.1667, 0.4167, 0.25, 0.3333, 0.25, 0.3333, 0.1667, 0.4167, 0.4167, 0.4167, 0.5, 0.3333, 0.5, 0.3333, 0.4167, 0.4167, 0.6667, 0.4167, 0.75, 0.3333, 0.75, 0.3333, 0.6667, 0.4167, 0.08333, 0.4167, 0.1667, 0.3333, 0.1667, 0.3333, 0.08333, 0.4167, 0.9167, 0.375, 1.0, 0.3333, 0.9167, 0.4167, 0.3333, 0.4167, 0.4167, 0.3333, 0.4167, 0.3333, 0.3333, 0.3333, 0.6667, 0.3333, 0.75, 0.25, 0.75, 0.25, 0.6667, 0.3333, 0.08333, 0.3333, 0.1667, 0.25, 0.1667, 0.25, 0.08333, 0.3333, 0.9167, 0.2917, 1.0, 0.25, 0.9167, 0.3333, 0.3333, 0.3333, 0.4167, 0.25, 0.4167, 0.25, 0.3333, 0.3333, 0.5833, 0.3333, 0.6667, 0.25, 0.6667, 0.25, 0.5833, 0.2917, 0.0, 0.3333, 0.08333, 0.25, 0.08333, 0.3333, 0.8333, 0.3333, 0.9167, 0.25, 0.9167, 0.25, 0.8333, 0.3333, 0.25, 0.3333, 0.3333, 0.25, 0.3333, 0.25, 0.25, 0.3333, 0.5, 0.3333, 0.5833, 0.25, 0.5833, 0.25, 0.5, 0.3333, 0.75, 0.3333, 0.8333, 0.25, 0.8333, 0.25, 0.75, 0.3333, 0.1667, 0.3333, 0.25, 0.25, 0.25, 0.25, 0.1667, 0.3333, 0.4167, 0.3333, 0.5, 0.25, 0.5, 0.25, 0.4167, 0.25, 0.5, 0.25, 0.5833, 0.1667, 0.5833, 0.1667, 0.5, 0.25, 0.75, 0.25, 0.8333, 0.1667, 0.8333, 0.1667, 0.75, 0.25, 0.1667, 0.25, 0.25, 0.1667, 0.25, 0.1667, 0.1667, 0.25, 0.4167, 0.25, 0.5, 0.1667, 0.5, 0.1667, 0.4167, 0.25, 0.6667, 0.25, 0.75, 0.1667, 0.75, 0.1667, 0.6667, 0.25, 0.08333, 0.25, 0.1667, 0.1667, 0.1667, 0.1667, 0.08333, 0.25, 0.9167, 0.2083, 1.0, 0.1667, 0.9167, 0.25, 0.3333, 0.25, 0.4167, 0.1667, 0.4167, 0.1667, 0.3333, 0.25, 0.5833, 0.25, 0.6667, 0.1667, 0.6667, 0.1667, 0.5833, 0.2083, 0.0, 0.25, 0.08333, 0.1667, 0.08333, 0.25, 0.8333, 0.25, 0.9167, 0.1667, 0.9167, 0.1667, 0.8333, 0.25, 0.25, 0.25, 0.3333, 0.1667, 0.3333, 0.1667, 0.25, 0.1667, 0.5833, 0.1667, 0.6667, 0.08333, 0.6667, 0.08333, 0.5833, 0.125, 0.0, 0.1667, 0.08333, 0.08333, 0.08333, 0.1667, 0.8333, 0.1667, 0.9167, 0.08333, 0.9167, 0.08333, 0.8333, 0.1667, 0.25, 0.1667, 0.3333, 0.08333, 0.3333, 0.08333, 0.25, 0.1667, 0.5, 0.1667, 0.5833, 0.08333, 0.5833, 0.08333, 0.5, 0.1667, 0.75, 0.1667, 0.8333, 0.08333, 0.8333, 0.08333, 0.75, 0.1667, 0.1667, 0.1667, 0.25, 0.08333, 0.25, 0.08333, 0.1667, 0.1667, 0.4167, 0.1667, 0.5, 0.08333, 0.5, 0.08333, 0.4167, 0.1667, 0.6667, 0.1667, 0.75, 0.08333, 0.75, 0.08333, 0.6667, 0.1667, 0.08333, 0.1667, 0.1667, 0.08333, 0.1667, 0.08333, 0.08333, 0.1667, 0.9167, 0.125, 1.0, 0.08333, 0.9167, 0.1667, 0.3333, 0.1667, 0.4167, 0.08333, 0.4167, 0.08333, 0.3333, 0.08333, 0.4167, 0.08333, 0.5, 0.0, 0.5, 0.0, 0.4167, 0.08333, 0.6667, 0.08333, 0.75, 0.0, 0.75, 0.0, 0.6667, 0.08333, 0.08333, 0.08333, 0.1667, 0.0, 0.1667, 0.0, 0.08333, 0.08333, 0.9167, 0.04167, 1.0, 0.0, 0.9167, 0.08333, 0.3333, 0.08333, 0.4167, 0.0, 0.4167, 0.0, 0.3333, 0.08333, 0.5833, 0.08333, 0.6667, 0.0, 0.6667, 0.0, 0.5833, 0.04167, 0.0, 0.08333, 0.08333, 0.0, 0.08333, 0.08333, 0.8333, 0.08333, 0.9167, 0.0, 0.9167, 0.0, 0.8333, 0.08333, 0.25, 0.08333, 0.3333, 0.0, 0.3333, 0.0, 0.25, 0.08333, 0.5, 0.08333, 0.5833, 0.0, 0.5833, 0.0, 0.5, 0.08333, 0.75, 0.08333, 0.8333, 0.0, 0.8333, 0.0, 0.75, 0.08333, 0.1667, 0.08333, 0.25, 0.0, 0.25, 0.0, 0.1667, 1.0, 0.5, 1.0, 0.5833, 0.9167, 0.5833, 0.9167, 0.5, 1.0, 0.75, 1.0, 0.8333, 0.9167, 0.8333, 0.9167, 0.75, 1.0, 0.1667, 1.0, 0.25, 0.9167, 0.25, 0.9167, 0.1667, 1.0, 0.4167, 1.0, 0.5, 0.9167, 0.5, 0.9167, 0.4167, 1.0, 0.6667, 1.0, 0.75, 0.9167, 0.75, 0.9167, 0.6667, 1.0, 0.08333, 1.0, 0.1667, 0.9167, 0.1667, 0.9167, 0.08333, 1.0, 0.9167, 0.9583, 1.0, 0.9167, 0.9167, 1.0, 0.3333, 1.0, 0.4167, 0.9167, 0.4167, 0.9167, 0.3333, 1.0, 0.5833, 1.0, 0.6667, 0.9167, 0.6667, 0.9167, 0.5833, 0.9583, 0.0, 1.0, 0.08333, 0.9167, 0.08333, 1.0, 0.8333, 1.0, 0.9167, 0.9167, 0.9167, 0.9167, 0.8333, 1.0, 0.25, 1.0, 0.3333, 0.9167, 0.3333, 0.9167, 0.25, 0.9167, 0.3333, 0.9167, 0.4167, 0.8333, 0.4167, 0.8333, 0.3333, 0.9167, 0.5833, 0.9167, 0.6667, 0.8333, 0.6667, 0.8333, 0.5833, 0.875, 0.0, 0.9167, 0.08333, 0.8333, 0.08333, 0.9167, 0.8333, 0.9167, 0.9167, 0.8333, 0.9167, 0.8333, 0.8333, 0.9167, 0.25, 0.9167, 0.3333, 0.8333, 0.3333, 0.8333, 0.25, 0.9167, 0.5, 0.9167, 0.5833, 0.8333, 0.5833, 0.8333, 0.5, 0.9167, 0.75, 0.9167, 0.8333, 0.8333, 0.8333, 0.8333, 0.75, 0.9167, 0.1667, 0.9167, 0.25, 0.8333, 0.25, 0.8333, 0.1667, 0.9167, 0.4167, 0.9167, 0.5, 0.8333, 0.5, 0.8333, 0.4167, 0.9167, 0.6667, 0.9167, 0.75, 0.8333, 0.75, 0.8333, 0.6667, 0.9167, 0.08333, 0.9167, 0.1667, 0.8333, 0.1667, 0.8333, 0.08333, 0.9167, 0.9167, 0.875, 1.0, 0.8333, 0.9167, 0.8333, 0.4167, 0.8333, 0.5, 0.75, 0.5, 0.75, 0.4167, 0.8333, 0.6667, 0.8333, 0.75, 0.75, 0.75, 0.75, 0.6667, 0.8333, 0.08333, 0.8333, 0.1667, 0.75, 0.1667, 0.75, 0.08333, 0.8333, 0.9167, 0.7917, 1.0, 0.75, 0.9167, 0.8333, 0.3333, 0.8333, 0.4167, 0.75, 0.4167, 0.75, 0.3333, 0.8333, 0.5833, 0.8333, 0.6667, 0.75, 0.6667, 0.75, 0.5833, 0.7917, 0.0, 0.8333, 0.08333, 0.75, 0.08333, 0.8333, 0.8333, 0.8333, 0.9167, 0.75, 0.9167, 0.75, 0.8333, 0.8333, 0.25, 0.8333, 0.3333, 0.75, 0.3333, 0.75, 0.25, 0.8333, 0.5, 0.8333, 0.5833, 0.75, 0.5833, 0.75, 0.5, 0.8333, 0.75, 0.8333, 0.8333, 0.75, 0.8333, 0.75, 0.75, 0.8333, 0.1667, 0.8333, 0.25, 0.75, 0.25, 0.75, 0.1667])
me_plate.materials.append(mat_blue)
me_plate.materials.append(mat_black)
me_plate.materials.append(mat_brown)
me_plate.materials.append(mat_white_001)
me_plate.use_remesh_fix_poles = True
me_plate.use_remesh_preserve_attributes = False
me_plate.use_mirror_vertex_groups = False
me_plate.update()

# ---- objects
ob_trigger = bpy.data.objects.new('Trigger', me_trigger)
ob_plate = bpy.data.objects.new('Plate', me_plate)

# ---- transforms, parenting, visibility, modifiers, constraints
ob_trigger.location = (0.0, 0.0, 0.0)
ob_trigger.lineart.crease_threshold = 0.0
ob_plate.location = (0.0, 0.0, 0.0)
ob_plate.lineart.crease_threshold = 0.0

# ---- collection membership
scene.collection.objects.link(ob_trigger)
scene.collection.objects.link(ob_plate)

# ---- scene / render settings (as saved in the file)
scene.frame_start = 1; scene.frame_end = 250; scene.frame_set(1)
scene.render.engine = 'BLENDER_EEVEE_NEXT'
scene.cycles.use_denoising = False
scene.cycles.samples = 128
scene.cycles.sampling_pattern = 'TABULATED_SOBOL'
scene.cycles.use_adaptive_sampling = False
scene.cycles.use_light_tree = False
scene.view_settings.view_transform = 'Filmic'
bpy.context.view_layer.update()

# ---- added for rendering (the .blend has no active camera and no usable light): camera, sun
cam_auto = bpy.data.cameras.new('AutoCamera')
cam_auto.lens = 50.0
cam_auto.sensor_width = 36.0
cam_auto.clip_end = 1000.0
ob_auto_camera = bpy.data.objects.new('AutoCamera', cam_auto)
scene.collection.objects.link(ob_auto_camera)
ob_auto_camera.location = (5.00278, -6.00602, 5.46479)
ob_auto_camera.rotation_euler = (1.09748, -7.21219e-08, 0.694738)
scene.camera = ob_auto_camera
light_auto_sun = bpy.data.lights.new('AutoSun', 'SUN')
light_auto_sun.energy = 3.0
light_auto_sun.angle = 0.0523599
ob_auto_sun = bpy.data.objects.new('AutoSun', light_auto_sun)
scene.collection.objects.link(ob_auto_sun)
ob_auto_sun.rotation_euler = (0.872665, 0.174533, 0.523599)
bpy.context.view_layer.update()
